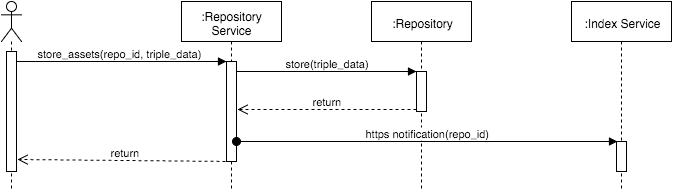

The diagram above was exported from draw.io. Its source (the exported page's mxGraphModel, read from the mxfile embedded in the PNG):
<mxGraphModel dx="912" dy="532" grid="1" gridSize="10" guides="1" tooltips="1" connect="1" arrows="1" fold="1" page="1" pageScale="1" pageWidth="826" pageHeight="1169" background="#ffffff" math="0">
  <root>
    <mxCell id="0" />
    <mxCell id="1" parent="0" />
    <mxCell id="3" value=":Repository Service" style="shape=umlLifeline;perimeter=lifelinePerimeter;whiteSpace=wrap;html=1;container=1;collapsible=0;recursiveResize=0;outlineConnect=0;" parent="1" vertex="1">
      <mxGeometry x="260" y="40" width="100" height="190" as="geometry" />
    </mxCell>
    <mxCell id="6" value="" style="html=1;points=[];perimeter=orthogonalPerimeter;" parent="3" vertex="1">
      <mxGeometry x="45" y="60" width="10" height="100" as="geometry" />
    </mxCell>
    <mxCell id="4" value=":Index Service" style="shape=umlLifeline;perimeter=lifelinePerimeter;whiteSpace=wrap;html=1;container=1;collapsible=0;recursiveResize=0;outlineConnect=0;" parent="1" vertex="1">
      <mxGeometry x="650" y="40" width="100" height="190" as="geometry" />
    </mxCell>
    <mxCell id="9" value="" style="html=1;points=[];perimeter=orthogonalPerimeter;" parent="4" vertex="1">
      <mxGeometry x="45" y="140" width="10" height="30" as="geometry" />
    </mxCell>
    <mxCell id="7" value="store_assets(repo_id, triple_data)" style="html=1;verticalAlign=bottom;endArrow=block;entryX=0;entryY=0;" parent="1" target="6" edge="1">
      <mxGeometry relative="1" as="geometry">
        <mxPoint x="90" y="100" as="sourcePoint" />
      </mxGeometry>
    </mxCell>
    <mxCell id="8" value="return" style="html=1;verticalAlign=bottom;endArrow=open;dashed=1;endSize=8;exitX=0.5;exitY=1;exitPerimeter=0;entryX=1.1;entryY=0.9;entryPerimeter=0;" parent="1" source="6" edge="1" target="18">
      <mxGeometry relative="1" as="geometry">
        <mxPoint x="103" y="230" as="targetPoint" />
        <mxPoint x="290" y="220" as="sourcePoint" />
      </mxGeometry>
    </mxCell>
    <mxCell id="12" value=":Repository" style="shape=umlLifeline;perimeter=lifelinePerimeter;whiteSpace=wrap;html=1;container=1;collapsible=0;recursiveResize=0;outlineConnect=0;" parent="1" vertex="1">
      <mxGeometry x="450" y="40" width="100" height="190" as="geometry" />
    </mxCell>
    <mxCell id="13" value="" style="html=1;points=[];perimeter=orthogonalPerimeter;" parent="12" vertex="1">
      <mxGeometry x="45" y="70" width="10" height="40" as="geometry" />
    </mxCell>
    <mxCell id="14" value="store(triple_data)" style="html=1;verticalAlign=bottom;endArrow=block;entryX=0;entryY=0;" parent="1" source="6" target="13" edge="1">
      <mxGeometry relative="1" as="geometry">
        <mxPoint x="430" y="110" as="sourcePoint" />
      </mxGeometry>
    </mxCell>
    <mxCell id="15" value="return" style="html=1;verticalAlign=bottom;endArrow=open;dashed=1;endSize=8;" parent="1" edge="1">
      <mxGeometry relative="1" as="geometry">
        <mxPoint x="316" y="148" as="targetPoint" />
        <mxPoint x="495" y="148" as="sourcePoint" />
      </mxGeometry>
    </mxCell>
    <mxCell id="17" value="" style="shape=umlLifeline;participant=umlActor;perimeter=lifelinePerimeter;whiteSpace=wrap;html=1;container=1;collapsible=0;recursiveResize=0;verticalAlign=top;spacingTop=36;labelBackgroundColor=#ffffff;outlineConnect=0;" vertex="1" parent="1">
      <mxGeometry x="80" y="40" width="20" height="190" as="geometry" />
    </mxCell>
    <mxCell id="18" value="" style="html=1;points=[];perimeter=orthogonalPerimeter;" vertex="1" parent="17">
      <mxGeometry x="5" y="50" width="10" height="120" as="geometry" />
    </mxCell>
    <mxCell id="20" value="&lt;span&gt;https notification(repo_id)&lt;/span&gt;" style="html=1;verticalAlign=bottom;startArrow=oval;startFill=1;endArrow=block;startSize=8;entryX=0.1;entryY=0;entryPerimeter=0;" edge="1" parent="1" source="6" target="9">
      <mxGeometry width="60" relative="1" as="geometry">
        <mxPoint x="410" y="250" as="sourcePoint" />
        <mxPoint x="470" y="250" as="targetPoint" />
      </mxGeometry>
    </mxCell>
  </root>
</mxGraphModel>